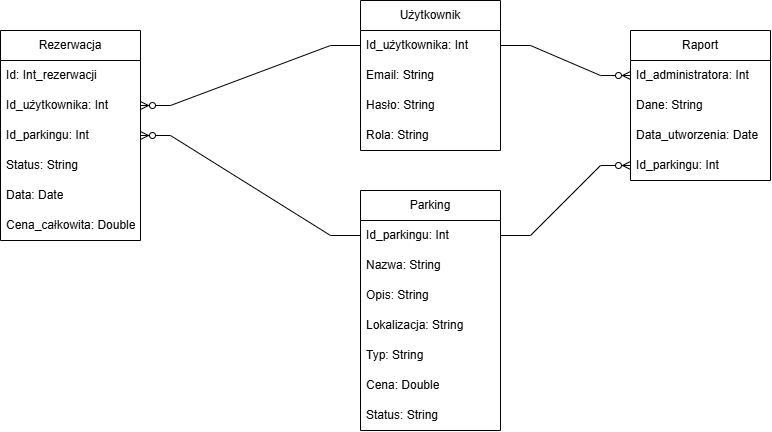

The diagram above was exported from draw.io. Its source (the exported page's mxGraphModel, read from the mxfile embedded in the PNG):
<mxGraphModel dx="721" dy="337" grid="1" gridSize="10" guides="1" tooltips="1" connect="1" arrows="1" fold="1" page="1" pageScale="1" pageWidth="827" pageHeight="1169" math="0" shadow="0">
  <root>
    <mxCell id="WIyWlLk6GJQsqaUBKTNV-0" />
    <mxCell id="WIyWlLk6GJQsqaUBKTNV-1" parent="WIyWlLk6GJQsqaUBKTNV-0" />
    <mxCell id="_XPDxGPMFKZot-SwKmUB-8" parent="WIyWlLk6GJQsqaUBKTNV-1" style="swimlane;fontStyle=0;childLayout=stackLayout;horizontal=1;startSize=30;horizontalStack=0;resizeParent=1;resizeParentMax=0;resizeLast=0;collapsible=1;marginBottom=0;whiteSpace=wrap;html=1;" value="Użytkownik" vertex="1">
      <mxGeometry height="150" width="140" x="390" y="40" as="geometry" />
    </mxCell>
    <mxCell id="_XPDxGPMFKZot-SwKmUB-9" parent="_XPDxGPMFKZot-SwKmUB-8" style="text;strokeColor=none;fillColor=none;align=left;verticalAlign=middle;spacingLeft=4;spacingRight=4;overflow=hidden;points=[[0,0.5],[1,0.5]];portConstraint=eastwest;rotatable=0;whiteSpace=wrap;html=1;" value="Id_użytkownika: Int" vertex="1">
      <mxGeometry height="30" width="140" y="30" as="geometry" />
    </mxCell>
    <mxCell id="_XPDxGPMFKZot-SwKmUB-10" parent="_XPDxGPMFKZot-SwKmUB-8" style="text;strokeColor=none;fillColor=none;align=left;verticalAlign=middle;spacingLeft=4;spacingRight=4;overflow=hidden;points=[[0,0.5],[1,0.5]];portConstraint=eastwest;rotatable=0;whiteSpace=wrap;html=1;" value="Email: String" vertex="1">
      <mxGeometry height="30" width="140" y="60" as="geometry" />
    </mxCell>
    <mxCell id="_XPDxGPMFKZot-SwKmUB-11" parent="_XPDxGPMFKZot-SwKmUB-8" style="text;strokeColor=none;fillColor=none;align=left;verticalAlign=middle;spacingLeft=4;spacingRight=4;overflow=hidden;points=[[0,0.5],[1,0.5]];portConstraint=eastwest;rotatable=0;whiteSpace=wrap;html=1;" value="Hasło: String" vertex="1">
      <mxGeometry height="30" width="140" y="90" as="geometry" />
    </mxCell>
    <mxCell id="_XPDxGPMFKZot-SwKmUB-12" parent="_XPDxGPMFKZot-SwKmUB-8" style="text;strokeColor=none;fillColor=none;align=left;verticalAlign=middle;spacingLeft=4;spacingRight=4;overflow=hidden;points=[[0,0.5],[1,0.5]];portConstraint=eastwest;rotatable=0;whiteSpace=wrap;html=1;" value="Rola: String" vertex="1">
      <mxGeometry height="30" width="140" y="120" as="geometry" />
    </mxCell>
    <mxCell id="_XPDxGPMFKZot-SwKmUB-13" parent="WIyWlLk6GJQsqaUBKTNV-1" style="swimlane;fontStyle=0;childLayout=stackLayout;horizontal=1;startSize=30;horizontalStack=0;resizeParent=1;resizeParentMax=0;resizeLast=0;collapsible=1;marginBottom=0;whiteSpace=wrap;html=1;" value="Parking" vertex="1">
      <mxGeometry height="240" width="140" x="390" y="230" as="geometry" />
    </mxCell>
    <mxCell id="_XPDxGPMFKZot-SwKmUB-14" parent="_XPDxGPMFKZot-SwKmUB-13" style="text;strokeColor=none;fillColor=none;align=left;verticalAlign=middle;spacingLeft=4;spacingRight=4;overflow=hidden;points=[[0,0.5],[1,0.5]];portConstraint=eastwest;rotatable=0;whiteSpace=wrap;html=1;" value="Id_parkingu: Int" vertex="1">
      <mxGeometry height="30" width="140" y="30" as="geometry" />
    </mxCell>
    <mxCell id="_XPDxGPMFKZot-SwKmUB-31" parent="_XPDxGPMFKZot-SwKmUB-13" style="text;strokeColor=none;fillColor=none;align=left;verticalAlign=middle;spacingLeft=4;spacingRight=4;overflow=hidden;points=[[0,0.5],[1,0.5]];portConstraint=eastwest;rotatable=0;whiteSpace=wrap;html=1;" value="Nazwa: String" vertex="1">
      <mxGeometry height="30" width="140" y="60" as="geometry" />
    </mxCell>
    <mxCell id="_XPDxGPMFKZot-SwKmUB-32" parent="_XPDxGPMFKZot-SwKmUB-13" style="text;strokeColor=none;fillColor=none;align=left;verticalAlign=middle;spacingLeft=4;spacingRight=4;overflow=hidden;points=[[0,0.5],[1,0.5]];portConstraint=eastwest;rotatable=0;whiteSpace=wrap;html=1;" value="Opis: String" vertex="1">
      <mxGeometry height="30" width="140" y="90" as="geometry" />
    </mxCell>
    <mxCell id="_XPDxGPMFKZot-SwKmUB-15" parent="_XPDxGPMFKZot-SwKmUB-13" style="text;strokeColor=none;fillColor=none;align=left;verticalAlign=middle;spacingLeft=4;spacingRight=4;overflow=hidden;points=[[0,0.5],[1,0.5]];portConstraint=eastwest;rotatable=0;whiteSpace=wrap;html=1;" value="Lokalizacja: String" vertex="1">
      <mxGeometry height="30" width="140" y="120" as="geometry" />
    </mxCell>
    <mxCell id="_XPDxGPMFKZot-SwKmUB-16" parent="_XPDxGPMFKZot-SwKmUB-13" style="text;strokeColor=none;fillColor=none;align=left;verticalAlign=middle;spacingLeft=4;spacingRight=4;overflow=hidden;points=[[0,0.5],[1,0.5]];portConstraint=eastwest;rotatable=0;whiteSpace=wrap;html=1;" value="Typ: String" vertex="1">
      <mxGeometry height="30" width="140" y="150" as="geometry" />
    </mxCell>
    <mxCell id="_XPDxGPMFKZot-SwKmUB-17" parent="_XPDxGPMFKZot-SwKmUB-13" style="text;strokeColor=none;fillColor=none;align=left;verticalAlign=middle;spacingLeft=4;spacingRight=4;overflow=hidden;points=[[0,0.5],[1,0.5]];portConstraint=eastwest;rotatable=0;whiteSpace=wrap;html=1;" value="Cena: Double" vertex="1">
      <mxGeometry height="30" width="140" y="180" as="geometry" />
    </mxCell>
    <mxCell id="_XPDxGPMFKZot-SwKmUB-33" parent="_XPDxGPMFKZot-SwKmUB-13" style="text;strokeColor=none;fillColor=none;align=left;verticalAlign=middle;spacingLeft=4;spacingRight=4;overflow=hidden;points=[[0,0.5],[1,0.5]];portConstraint=eastwest;rotatable=0;whiteSpace=wrap;html=1;" value="Status: String" vertex="1">
      <mxGeometry height="30" width="140" y="210" as="geometry" />
    </mxCell>
    <mxCell id="_XPDxGPMFKZot-SwKmUB-19" parent="WIyWlLk6GJQsqaUBKTNV-1" style="swimlane;fontStyle=0;childLayout=stackLayout;horizontal=1;startSize=30;horizontalStack=0;resizeParent=1;resizeParentMax=0;resizeLast=0;collapsible=1;marginBottom=0;whiteSpace=wrap;html=1;" value="Rezerwacja" vertex="1">
      <mxGeometry height="210" width="140" x="30" y="70" as="geometry" />
    </mxCell>
    <mxCell id="_XPDxGPMFKZot-SwKmUB-20" parent="_XPDxGPMFKZot-SwKmUB-19" style="text;strokeColor=none;fillColor=none;align=left;verticalAlign=middle;spacingLeft=4;spacingRight=4;overflow=hidden;points=[[0,0.5],[1,0.5]];portConstraint=eastwest;rotatable=0;whiteSpace=wrap;html=1;" value="Id: Int_rezerwacji" vertex="1">
      <mxGeometry height="30" width="140" y="30" as="geometry" />
    </mxCell>
    <mxCell id="_XPDxGPMFKZot-SwKmUB-21" parent="_XPDxGPMFKZot-SwKmUB-19" style="text;strokeColor=none;fillColor=none;align=left;verticalAlign=middle;spacingLeft=4;spacingRight=4;overflow=hidden;points=[[0,0.5],[1,0.5]];portConstraint=eastwest;rotatable=0;whiteSpace=wrap;html=1;" value="Id_użytkownika: Int" vertex="1">
      <mxGeometry height="30" width="140" y="60" as="geometry" />
    </mxCell>
    <mxCell id="_XPDxGPMFKZot-SwKmUB-22" parent="_XPDxGPMFKZot-SwKmUB-19" style="text;strokeColor=none;fillColor=none;align=left;verticalAlign=middle;spacingLeft=4;spacingRight=4;overflow=hidden;points=[[0,0.5],[1,0.5]];portConstraint=eastwest;rotatable=0;whiteSpace=wrap;html=1;" value="Id_parkingu: Int" vertex="1">
      <mxGeometry height="30" width="140" y="90" as="geometry" />
    </mxCell>
    <mxCell id="_XPDxGPMFKZot-SwKmUB-23" parent="_XPDxGPMFKZot-SwKmUB-19" style="text;strokeColor=none;fillColor=none;align=left;verticalAlign=middle;spacingLeft=4;spacingRight=4;overflow=hidden;points=[[0,0.5],[1,0.5]];portConstraint=eastwest;rotatable=0;whiteSpace=wrap;html=1;" value="Status: String" vertex="1">
      <mxGeometry height="30" width="140" y="120" as="geometry" />
    </mxCell>
    <mxCell id="_XPDxGPMFKZot-SwKmUB-24" parent="_XPDxGPMFKZot-SwKmUB-19" style="text;strokeColor=none;fillColor=none;align=left;verticalAlign=middle;spacingLeft=4;spacingRight=4;overflow=hidden;points=[[0,0.5],[1,0.5]];portConstraint=eastwest;rotatable=0;whiteSpace=wrap;html=1;" value="Data: Date" vertex="1">
      <mxGeometry height="30" width="140" y="150" as="geometry" />
    </mxCell>
    <mxCell id="_XPDxGPMFKZot-SwKmUB-30" parent="_XPDxGPMFKZot-SwKmUB-19" style="text;strokeColor=none;fillColor=none;align=left;verticalAlign=middle;spacingLeft=4;spacingRight=4;overflow=hidden;points=[[0,0.5],[1,0.5]];portConstraint=eastwest;rotatable=0;whiteSpace=wrap;html=1;" value="Cena_całkowita: Double" vertex="1">
      <mxGeometry height="30" width="140" y="180" as="geometry" />
    </mxCell>
    <mxCell id="_XPDxGPMFKZot-SwKmUB-26" parent="WIyWlLk6GJQsqaUBKTNV-1" style="swimlane;fontStyle=0;childLayout=stackLayout;horizontal=1;startSize=30;horizontalStack=0;resizeParent=1;resizeParentMax=0;resizeLast=0;collapsible=1;marginBottom=0;whiteSpace=wrap;html=1;" value="Raport" vertex="1">
      <mxGeometry height="150" width="140" x="660" y="70" as="geometry" />
    </mxCell>
    <mxCell id="_XPDxGPMFKZot-SwKmUB-27" parent="_XPDxGPMFKZot-SwKmUB-26" style="text;strokeColor=none;fillColor=none;align=left;verticalAlign=middle;spacingLeft=4;spacingRight=4;overflow=hidden;points=[[0,0.5],[1,0.5]];portConstraint=eastwest;rotatable=0;whiteSpace=wrap;html=1;" value="Id_administratora: Int" vertex="1">
      <mxGeometry height="30" width="140" y="30" as="geometry" />
    </mxCell>
    <mxCell id="_XPDxGPMFKZot-SwKmUB-28" parent="_XPDxGPMFKZot-SwKmUB-26" style="text;strokeColor=none;fillColor=none;align=left;verticalAlign=middle;spacingLeft=4;spacingRight=4;overflow=hidden;points=[[0,0.5],[1,0.5]];portConstraint=eastwest;rotatable=0;whiteSpace=wrap;html=1;" value="Dane: String" vertex="1">
      <mxGeometry height="30" width="140" y="60" as="geometry" />
    </mxCell>
    <mxCell id="_XPDxGPMFKZot-SwKmUB-29" parent="_XPDxGPMFKZot-SwKmUB-26" style="text;strokeColor=none;fillColor=none;align=left;verticalAlign=middle;spacingLeft=4;spacingRight=4;overflow=hidden;points=[[0,0.5],[1,0.5]];portConstraint=eastwest;rotatable=0;whiteSpace=wrap;html=1;" value="Data_utworzenia: Date" vertex="1">
      <mxGeometry height="30" width="140" y="90" as="geometry" />
    </mxCell>
    <mxCell id="_XPDxGPMFKZot-SwKmUB-47" parent="_XPDxGPMFKZot-SwKmUB-26" style="text;strokeColor=none;fillColor=none;align=left;verticalAlign=middle;spacingLeft=4;spacingRight=4;overflow=hidden;points=[[0,0.5],[1,0.5]];portConstraint=eastwest;rotatable=0;whiteSpace=wrap;html=1;" value="Id_parkingu: Int" vertex="1">
      <mxGeometry height="30" width="140" y="120" as="geometry" />
    </mxCell>
    <mxCell id="_XPDxGPMFKZot-SwKmUB-45" edge="1" parent="WIyWlLk6GJQsqaUBKTNV-1" source="_XPDxGPMFKZot-SwKmUB-9" style="edgeStyle=entityRelationEdgeStyle;fontSize=12;html=1;endArrow=ERzeroToMany;endFill=1;rounded=0;entryX=1;entryY=0.5;entryDx=0;entryDy=0;exitX=0;exitY=0.5;exitDx=0;exitDy=0;" target="_XPDxGPMFKZot-SwKmUB-21" value="">
      <mxGeometry height="100" relative="1" width="100" as="geometry">
        <mxPoint x="280" y="90" as="sourcePoint" />
        <mxPoint x="380" y="-10" as="targetPoint" />
      </mxGeometry>
    </mxCell>
    <mxCell id="_XPDxGPMFKZot-SwKmUB-46" edge="1" parent="WIyWlLk6GJQsqaUBKTNV-1" source="_XPDxGPMFKZot-SwKmUB-14" style="edgeStyle=entityRelationEdgeStyle;fontSize=12;html=1;endArrow=ERzeroToMany;endFill=1;rounded=0;exitX=0;exitY=0.5;exitDx=0;exitDy=0;entryX=1;entryY=0.5;entryDx=0;entryDy=0;" target="_XPDxGPMFKZot-SwKmUB-22" value="">
      <mxGeometry height="100" relative="1" width="100" as="geometry">
        <mxPoint x="230" y="300" as="sourcePoint" />
        <mxPoint x="330" y="200" as="targetPoint" />
      </mxGeometry>
    </mxCell>
    <mxCell id="_XPDxGPMFKZot-SwKmUB-48" edge="1" parent="WIyWlLk6GJQsqaUBKTNV-1" source="_XPDxGPMFKZot-SwKmUB-9" style="edgeStyle=entityRelationEdgeStyle;fontSize=12;html=1;endArrow=ERzeroToMany;endFill=1;rounded=0;exitX=1;exitY=0.5;exitDx=0;exitDy=0;entryX=0;entryY=0.5;entryDx=0;entryDy=0;" target="_XPDxGPMFKZot-SwKmUB-27" value="">
      <mxGeometry height="100" relative="1" width="100" as="geometry">
        <mxPoint x="570" y="130" as="sourcePoint" />
        <mxPoint x="670" y="30" as="targetPoint" />
      </mxGeometry>
    </mxCell>
    <mxCell id="_XPDxGPMFKZot-SwKmUB-49" edge="1" parent="WIyWlLk6GJQsqaUBKTNV-1" source="_XPDxGPMFKZot-SwKmUB-14" style="edgeStyle=entityRelationEdgeStyle;fontSize=12;html=1;endArrow=ERzeroToMany;endFill=1;rounded=0;entryX=0;entryY=0.5;entryDx=0;entryDy=0;exitX=1;exitY=0.5;exitDx=0;exitDy=0;" target="_XPDxGPMFKZot-SwKmUB-47" value="">
      <mxGeometry height="100" relative="1" width="100" as="geometry">
        <mxPoint x="360" y="310" as="sourcePoint" />
        <mxPoint x="460" y="210" as="targetPoint" />
      </mxGeometry>
    </mxCell>
  </root>
</mxGraphModel>